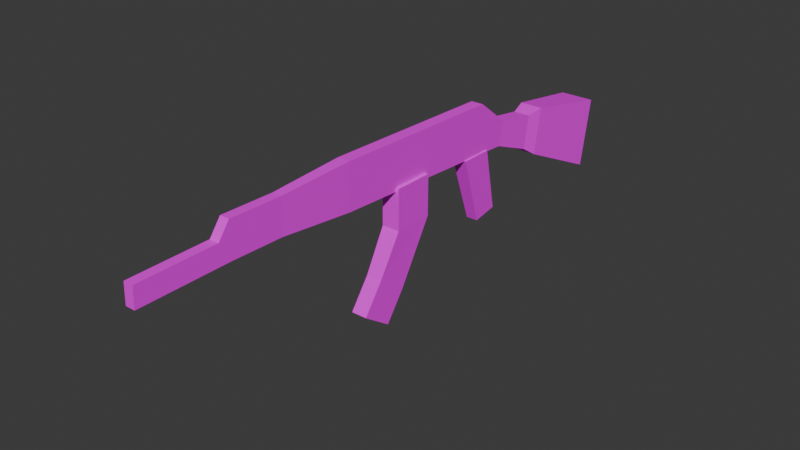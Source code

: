 # Source: AK.blend  (saved by Blender 4.5.90; exported with 4.5.12 LTS)
import bpy
from mathutils import Matrix  # noqa: F401  (used for matrix-valued properties, if any)

bpy.ops.wm.read_factory_settings(use_empty=True)
scene = bpy.context.scene
scene.name = 'Scene'

# ---- collections
col_collection = bpy.data.collections.new('Collection'); scene.collection.children.link(col_collection)

# ---- images (referenced by path relative to the original .blend; pixels are not part of the script)
import os
ASSET_DIR = os.environ.get("B2B_ASSET_DIR", "")  # directory of the original .blend (textures are referenced by path, not embedded)
HERE = os.path.dirname(os.path.abspath(__file__))  # packed textures are extracted next to this script under _unpacked/

def load_image(name, relpath, width, height, colorspace="sRGB"):
    """Load a texture the original file referenced (path relative to the .blend, or extracted next to this script)."""
    p = next((c for c in (os.path.join(HERE, relpath), os.path.join(ASSET_DIR, relpath)) if relpath and os.path.exists(c)), "")
    if p:
        img = bpy.data.images.load(p, check_existing=True)
        img.name = name
    else:  # same state as the original file: an image datablock whose file is absent (Cycles renders it pink)
        img = bpy.data.images.new(name, width, height)
        img.source = "FILE"
        img.filepath = "//" + (relpath or name)
    img.colorspace_settings.name = colorspace
    return img
img_dither_it_ak_47_type_ii_nobg_png = load_image('dither_it_AK-47_type_II_noBG.png', 'dither_it_AK-47_type_II_noBG.png', 1024, 1024, 'sRGB')

# ---- materials (node trees are filled in below, after node groups)
mat_material = bpy.data.materials.new('Material')
mat_material.alpha_threshold = 0.0
mat_material.roughness = 0.5
mat_material.line_color = (0.0, 0.0, 0.0, 1.0)

# ---- material node trees
mat_material.use_nodes = True; mat_material.node_tree.nodes.clear()
_N = mat_material.node_tree.nodes; _L = mat_material.node_tree.links
n0 = _N.new('ShaderNodeOutputMaterial'); n0.name = 'Material Output'; n0.location = (200, 100)
n1 = _N.new('ShaderNodeBsdfPrincipled'); n1.name = 'Principled BSDF'; n1.location = (-200, 100)
n1.inputs[3].default_value = 1.45
n2 = _N.new('ShaderNodeTexImage'); n2.name = 'Image Texture'; n2.location = (-490, 80)
n2.image = img_dither_it_ak_47_type_ii_nobg_png
_L.new(n1.outputs[0], n0.inputs[0])
_L.new(n2.outputs[0], n1.inputs[0])
n0.is_active_output = True

# ---- world
world_world = bpy.data.worlds.new('World'); scene.world = world_world
world_world.use_nodes = True; world_world.node_tree.nodes.clear()
_N = world_world.node_tree.nodes; _L = world_world.node_tree.links
n0 = _N.new('ShaderNodeOutputWorld'); n0.name = 'World Output'; n0.location = (200, 100)
n1 = _N.new('ShaderNodeBackground'); n1.name = 'Background'; n1.location = (-200, 100)
n1.inputs[0].default_value = (0.05088, 0.05088, 0.05088, 1.0)
_L.new(n1.outputs[0], n0.inputs[0])
n0.is_active_output = True
world_world.color = (0.05088, 0.05088, 0.05088)
world_world.sun_shadow_jitter_overblur = 0.0

# ---- meshes
me_cube = bpy.data.meshes.new('Cube')
me_cube.from_pydata([(0.0495, -0.5789, 0.576), (0.0495, -0.5789, 0.419), (0.0495, 0.8607, 0.5384), (0.0495, 1.124, 0.3331), (0.0495, -0.5875, 0.2157), (0.0495, 1.088, 0.1351), (0.06624, 1.454, 0.2762), (0.06624, 1.407, 0.01124), (0.09208, 1.584, 0.3063), (0.09208, 1.518, -0.06195), (0.1369, 2.271, 0.1842), (0.1369, 2.173, -0.3631), (0.03789, -1.176, 0.428), (0.03789, -1.176, 0.5482), (0.03789, -1.183, 0.2724), (0.03789, -1.685, 0.4369), (0.03789, -1.595, 0.5571), (0.03789, -1.601, 0.2813), (0.03789, -2.3, 0.4324), (0.03789, -2.306, 0.2768), (0.07208, -0.1183, -0.1022), (0.07208, -0.1183, 0.2203), (0.07208, 0.2042, -0.1022), (0.07208, 0.2042, 0.2203), (0.06365, -0.2995, -0.4182), (0.06365, -0.0656, -0.5808), (0.06365, -0.4618, -0.6442), (0.06365, -0.2279, -0.8068), (0.0467, 0.8393, -0.3965), (0.05958, 0.6568, 0.1566), (0.0467, 1.045, -0.3604), (0.05958, 0.9234, 0.1566), (0.0, 0.8607, 0.5384), (0.0, 1.124, 0.3331), (0.0, -0.5789, 0.576), (0.0, -0.5875, 0.2157), (0.0, 1.088, 0.1351), (0.0, 1.454, 0.2762), (0.0, 1.407, 0.01124), (0.0, 1.584, 0.3063), (0.0, 1.518, -0.06195), (0.0, 2.271, 0.1842), (0.0, 2.173, -0.3631), (0.0, -1.176, 0.5482), (0.0, -1.183, 0.2724), (0.0, -1.685, 0.4369), (0.0, -1.595, 0.5571), (0.0, -1.601, 0.2813), (0.0, -2.3, 0.4324), (0.0, -2.306, 0.2768), (0.0, 0.2042, -0.1022), (0.0, 0.2042, 0.2203), (0.0, -0.1183, -0.1022), (0.0, -0.1183, 0.2203), (0.0, -0.0656, -0.5808), (0.0, -0.2995, -0.4182), (0.0, -0.2279, -0.8068), (0.0, -0.4618, -0.6442), (0.0, 1.045, -0.3604), (0.0, 0.9234, 0.1566), (0.0, 0.8393, -0.3965), (0.0, 0.6568, 0.1566), (-0.0495, -0.5789, 0.576), (-0.0495, -0.5789, 0.419), (-0.0495, 0.8607, 0.5384), (-0.0495, 1.124, 0.3331), (-0.0495, -0.5875, 0.2157), (-0.0495, 1.088, 0.1351), (-0.06624, 1.454, 0.2762), (-0.06624, 1.407, 0.01124), (-0.09208, 1.584, 0.3063), (-0.09208, 1.518, -0.06195), (-0.1369, 2.271, 0.1842), (-0.1369, 2.173, -0.3631), (-0.03789, -1.176, 0.428), (-0.03789, -1.176, 0.5482), (-0.03789, -1.183, 0.2724), (-0.03789, -1.685, 0.4369), (-0.03789, -1.595, 0.5571), (-0.03789, -1.601, 0.2813), (-0.03789, -2.3, 0.4324), (-0.03789, -2.306, 0.2768), (-0.07208, -0.1183, -0.1022), (-0.07208, -0.1183, 0.2203), (-0.07208, 0.2042, -0.1022), (-0.07208, 0.2042, 0.2203), (-0.06365, -0.2995, -0.4182), (-0.06365, -0.0656, -0.5808), (-0.06365, -0.4618, -0.6442), (-0.06365, -0.2279, -0.8068), (-0.0467, 0.8393, -0.3965), (-0.05958, 0.6568, 0.1566), (-0.0467, 1.045, -0.3604), (-0.05958, 0.9234, 0.1566)], [], [(1, 0, 2, 3), (1, 4, 14, 12), (35, 4, 5, 36), (1, 3, 5, 4), (36, 5, 7, 38), (5, 3, 6, 7), (9, 8, 10, 11), (7, 6, 8, 9), (38, 7, 9, 40), (40, 9, 11, 42), (43, 13, 16, 46), (12, 14, 17, 15), (34, 0, 13, 43), (0, 1, 12, 13), (45, 15, 18, 48), (45, 46, 16, 15), (13, 12, 15, 16), (48, 18, 19, 49), (15, 17, 19, 18), (50, 51, 23, 22), (22, 23, 21, 20), (50, 22, 25, 54), (22, 20, 24, 25), (56, 27, 26, 57), (54, 25, 27, 56), (25, 24, 26, 27), (58, 59, 31, 30), (30, 31, 29, 28), (17, 47, 49, 19), (14, 44, 47, 17), (4, 35, 44, 14), (8, 39, 41, 10), (10, 41, 42, 11), (3, 33, 37, 6), (6, 37, 39, 8), (3, 2, 32, 33), (0, 34, 32, 2), (24, 55, 57, 26), (23, 51, 53, 21), (20, 52, 55, 24), (20, 21, 53, 52), (31, 59, 61, 29), (28, 29, 61, 60), (63, 65, 64, 62), (63, 74, 76, 66), (35, 36, 67, 66), (63, 66, 67, 65), (36, 38, 69, 67), (67, 69, 68, 65), (71, 73, 72, 70), (69, 71, 70, 68), (38, 40, 71, 69), (40, 42, 73, 71), (43, 46, 78, 75), (74, 77, 79, 76), (34, 43, 75, 62), (62, 75, 74, 63), (45, 48, 80, 77), (45, 77, 78, 46), (75, 78, 77, 74), (48, 49, 81, 80), (77, 80, 81, 79), (50, 84, 85, 51), (84, 82, 83, 85), (50, 54, 87, 84), (84, 87, 86, 82), (56, 57, 88, 89), (54, 56, 89, 87), (87, 89, 88, 86), (58, 92, 93, 59), (92, 90, 91, 93), (79, 81, 49, 47), (76, 79, 47, 44), (66, 76, 44, 35), (70, 72, 41, 39), (72, 73, 42, 41), (65, 68, 37, 33), (68, 70, 39, 37), (65, 33, 32, 64), (62, 64, 32, 34), (86, 88, 57, 55), (85, 83, 53, 51), (82, 86, 55, 52), (82, 52, 53, 83), (93, 91, 61, 59), (90, 60, 61, 91)])
_uv = me_cube.uv_layers.new(name='UVMap')
_uv.uv.foreach_set('vector', [0.427, 0.6706, 0.3966, 0.7503, 0.67, 0.7711, 0.722, 0.6743, 0.427, 0.6706, 0.4275, 0.5673, 0.2852, 0.6007, 0.2848, 0.6798, 0.25, 0.5, 0.375, 0.5, 0.375, 0.75, 0.25, 0.75, 0.427, 0.6706, 0.722, 0.6743, 0.7174, 0.5729, 0.4275, 0.5673, 0.25, 0.75, 0.375, 0.75, 0.375, 0.75, 0.25, 0.75, 0.7174, 0.5729, 0.722, 0.6743, 0.7854, 0.6546, 0.7792, 0.5189, 0.8014, 0.4847, 0.8101, 0.6733, 0.9421, 0.6303, 0.9292, 0.35, 0.7792, 0.5189, 0.7854, 0.6546, 0.8101, 0.6733, 0.8014, 0.4847, 0.25, 0.75, 0.375, 0.75, 0.375, 0.75, 0.25, 0.75, 0.25, 0.75, 0.375, 0.75, 0.375, 0.75, 0.25, 0.75, 0.75, 0.5, 0.625, 0.5, 0.625, 0.5, 0.75, 0.5, 0.2848, 0.6798, 0.2852, 0.6007, 0.2057, 0.5936, 0.1883, 0.6702, 0.75, 0.5, 0.625, 0.5, 0.625, 0.5, 0.75, 0.5, 0.3966, 0.7503, 0.427, 0.6706, 0.2848, 0.6798, 0.2836, 0.7408, 0.375, 0.375, 0.375, 0.5, 0.375, 0.5, 0.375, 0.375, 0.375, 0.375, 0.625, 0.375, 0.625, 0.5, 0.375, 0.5, 0.2836, 0.7408, 0.2848, 0.6798, 0.1883, 0.6702, 0.2041, 0.7337, 0.375, 0.375, 0.375, 0.5, 0.375, 0.5, 0.375, 0.375, 0.1883, 0.6702, 0.2057, 0.5936, 0.06384, 0.5877, 0.06348, 0.6668, 0.375, 0.375, 0.625, 0.375, 0.625, 0.5, 0.375, 0.5, 0.4918, 0.246, 0.449, 0.1964, 0.4111, 0.3005, 0.454, 0.35, 0.375, 0.375, 0.375, 0.5, 0.375, 0.5, 0.375, 0.375, 0.4918, 0.246, 0.454, 0.35, 0.4748, 0.4569, 0.5238, 0.4064, 0.25, 0.5, 0.375, 0.5, 0.375, 0.75, 0.25, 0.75, 0.375, 0.375, 0.375, 0.5, 0.375, 0.5, 0.375, 0.375, 0.5238, 0.4064, 0.4748, 0.4569, 0.4858, 0.5439, 0.5348, 0.4935, 0.375, 0.375, 0.625, 0.375, 0.625, 0.5, 0.375, 0.5, 0.657, 0.5053, 0.665, 0.3894, 0.6879, 0.3861, 0.6749, 0.5107, 0.375, 0.5, 0.25, 0.5, 0.25, 0.5, 0.375, 0.5, 0.375, 0.5, 0.25, 0.5, 0.25, 0.5, 0.375, 0.5, 0.375, 0.5, 0.25, 0.5, 0.25, 0.5, 0.375, 0.5, 0.375, 0.75, 0.375, 0.875, 0.375, 0.875, 0.375, 0.75, 0.375, 0.75, 0.375, 0.875, 0.375, 0.875, 0.375, 0.75, 0.375, 0.75, 0.375, 0.875, 0.375, 0.875, 0.375, 0.75, 0.375, 0.75, 0.375, 0.875, 0.375, 0.875, 0.375, 0.75, 0.375, 0.75, 0.625, 0.75, 0.625, 0.875, 0.375, 0.875, 0.625, 0.5, 0.75, 0.5, 0.75, 0.75, 0.625, 0.75, 0.375, 0.75, 0.375, 0.875, 0.375, 0.875, 0.375, 0.75, 0.625, 0.5, 0.75, 0.5, 0.75, 0.75, 0.625, 0.75, 0.375, 0.75, 0.375, 0.875, 0.375, 0.875, 0.375, 0.75, 0.375, 0.75, 0.625, 0.75, 0.625, 0.875, 0.375, 0.875, 0.625, 0.5, 0.75, 0.5, 0.75, 0.75, 0.625, 0.75, 0.375, 0.75, 0.625, 0.75, 0.625, 0.875, 0.375, 0.875, 0.427, 0.6706, 0.722, 0.6743, 0.67, 0.7711, 0.3966, 0.7503, 0.427, 0.6706, 0.2848, 0.6798, 0.2852, 0.6007, 0.4275, 0.5673, 0.25, 0.5, 0.25, 0.75, 0.375, 0.75, 0.375, 0.5, 0.427, 0.6706, 0.4275, 0.5673, 0.7174, 0.5729, 0.722, 0.6743, 0.25, 0.75, 0.25, 0.75, 0.375, 0.75, 0.375, 0.75, 0.7174, 0.5729, 0.7792, 0.5189, 0.7854, 0.6546, 0.722, 0.6743, 0.8014, 0.4847, 0.9292, 0.35, 0.9421, 0.6303, 0.8101, 0.6733, 0.7792, 0.5189, 0.8014, 0.4847, 0.8101, 0.6733, 0.7854, 0.6546, 0.25, 0.75, 0.25, 0.75, 0.375, 0.75, 0.375, 0.75, 0.25, 0.75, 0.25, 0.75, 0.375, 0.75, 0.375, 0.75, 0.75, 0.5, 0.75, 0.5, 0.625, 0.5, 0.625, 0.5, 0.2848, 0.6798, 0.1883, 0.6702, 0.2057, 0.5936, 0.2852, 0.6007, 0.75, 0.5, 0.75, 0.5, 0.625, 0.5, 0.625, 0.5, 0.3966, 0.7503, 0.2836, 0.7408, 0.2848, 0.6798, 0.427, 0.6706, 0.375, 0.375, 0.375, 0.375, 0.375, 0.5, 0.375, 0.5, 0.375, 0.375, 0.375, 0.5, 0.625, 0.5, 0.625, 0.375, 0.2836, 0.7408, 0.2041, 0.7337, 0.1883, 0.6702, 0.2848, 0.6798, 0.375, 0.375, 0.375, 0.375, 0.375, 0.5, 0.375, 0.5, 0.1883, 0.6702, 0.06348, 0.6668, 0.06384, 0.5877, 0.2057, 0.5936, 0.375, 0.375, 0.375, 0.5, 0.625, 0.5, 0.625, 0.375, 0.4918, 0.246, 0.454, 0.35, 0.4111, 0.3005, 0.449, 0.1964, 0.375, 0.375, 0.375, 0.375, 0.375, 0.5, 0.375, 0.5, 0.4918, 0.246, 0.5238, 0.4064, 0.4748, 0.4569, 0.454, 0.35, 0.25, 0.5, 0.25, 0.75, 0.375, 0.75, 0.375, 0.5, 0.375, 0.375, 0.375, 0.375, 0.375, 0.5, 0.375, 0.5, 0.5238, 0.4064, 0.5348, 0.4935, 0.4858, 0.5439, 0.4748, 0.4569, 0.375, 0.375, 0.375, 0.5, 0.625, 0.5, 0.625, 0.375, 0.657, 0.5053, 0.6749, 0.5107, 0.6879, 0.3861, 0.665, 0.3894, 0.375, 0.5, 0.375, 0.5, 0.25, 0.5, 0.25, 0.5, 0.375, 0.5, 0.375, 0.5, 0.25, 0.5, 0.25, 0.5, 0.375, 0.5, 0.375, 0.5, 0.25, 0.5, 0.25, 0.5, 0.375, 0.75, 0.375, 0.75, 0.375, 0.875, 0.375, 0.875, 0.375, 0.75, 0.375, 0.75, 0.375, 0.875, 0.375, 0.875, 0.375, 0.75, 0.375, 0.75, 0.375, 0.875, 0.375, 0.875, 0.375, 0.75, 0.375, 0.75, 0.375, 0.875, 0.375, 0.875, 0.375, 0.75, 0.375, 0.875, 0.625, 0.875, 0.625, 0.75, 0.625, 0.5, 0.625, 0.75, 0.75, 0.75, 0.75, 0.5, 0.375, 0.75, 0.375, 0.75, 0.375, 0.875, 0.375, 0.875, 0.625, 0.5, 0.625, 0.75, 0.75, 0.75, 0.75, 0.5, 0.375, 0.75, 0.375, 0.75, 0.375, 0.875, 0.375, 0.875, 0.375, 0.75, 0.375, 0.875, 0.625, 0.875, 0.625, 0.75, 0.625, 0.5, 0.625, 0.75, 0.75, 0.75, 0.75, 0.5, 0.375, 0.75, 0.375, 0.875, 0.625, 0.875, 0.625, 0.75])
me_cube.materials.append(mat_material)
me_cube.use_mirror_vertex_groups = False
me_cube.update()

# ---- objects
ob_gun = bpy.data.objects.new('GUN', me_cube)

# ---- transforms, parenting, visibility, modifiers, constraints
ob_gun.location = (0.0, 0.0, 0.0)
ob_gun.lock_rotations_4d = False
ob_gun.empty_display_type = 'ARROWS'
ob_gun.lineart.crease_threshold = 0.0

# ---- collection membership
col_collection.objects.link(ob_gun)

# ---- scene / render settings (as saved in the file)
scene.frame_start = 1; scene.frame_end = 250; scene.frame_set(1)
scene.render.engine = 'BLENDER_EEVEE_NEXT'
bpy.context.view_layer.update()

# ---- added for rendering (the .blend has no active camera and no usable light): camera, sun
cam_auto = bpy.data.cameras.new('AutoCamera')
cam_auto.lens = 50.0
cam_auto.sensor_width = 36.0
cam_auto.clip_end = 1000.0
ob_auto_camera = bpy.data.objects.new('AutoCamera', cam_auto)
scene.collection.objects.link(ob_auto_camera)
ob_auto_camera.location = (4.4317, -5.33546, 3.42997)
ob_auto_camera.rotation_euler = (1.09748, -7.21219e-08, 0.694738)
scene.camera = ob_auto_camera
light_auto_sun = bpy.data.lights.new('AutoSun', 'SUN')
light_auto_sun.energy = 3.0
light_auto_sun.angle = 0.0523599
ob_auto_sun = bpy.data.objects.new('AutoSun', light_auto_sun)
scene.collection.objects.link(ob_auto_sun)
ob_auto_sun.rotation_euler = (0.872665, 0.174533, 0.523599)
bpy.context.view_layer.update()
